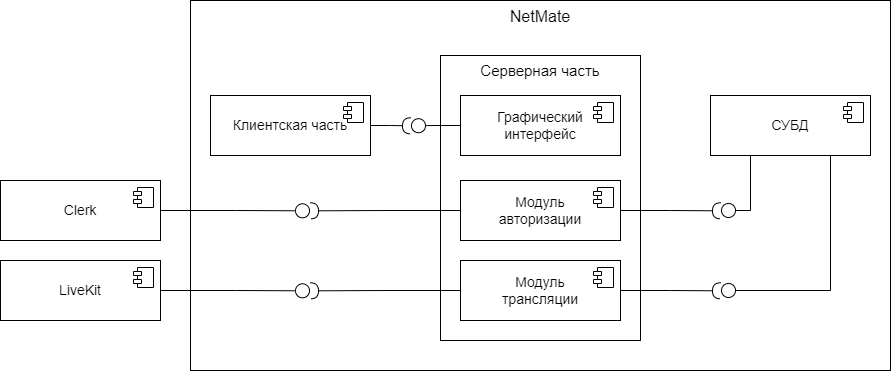

The diagram above was exported from draw.io. Its source (the exported page's mxGraphModel, read from the mxfile embedded in the PNG):
<mxGraphModel dx="2226" dy="783" grid="1" gridSize="10" guides="1" tooltips="1" connect="1" arrows="1" fold="1" page="1" pageScale="1" pageWidth="827" pageHeight="1169" math="0" shadow="0">
  <root>
    <mxCell id="0" />
    <mxCell id="1" parent="0" />
    <mxCell id="77i7dsQkNjRgF99UxVRS-1" value="&lt;font style=&quot;font-size: 16px;&quot;&gt;NetMate&lt;/font&gt;" style="rounded=0;whiteSpace=wrap;html=1;align=center;verticalAlign=top;labelPosition=center;verticalLabelPosition=middle;movable=0;resizable=0;rotatable=0;deletable=0;editable=0;locked=1;connectable=0;" parent="1" vertex="1">
      <mxGeometry x="50" y="130" width="700" height="370" as="geometry" />
    </mxCell>
    <mxCell id="77i7dsQkNjRgF99UxVRS-2" value="Серверная часть" style="html=1;whiteSpace=wrap;verticalAlign=top;fontSize=15;" parent="1" vertex="1">
      <mxGeometry x="300" y="185" width="200" height="285" as="geometry" />
    </mxCell>
    <mxCell id="JCziU4_20GwVzB60mhzX-19" style="edgeStyle=orthogonalEdgeStyle;rounded=0;orthogonalLoop=1;jettySize=auto;html=1;exitX=1;exitY=0.5;exitDx=0;exitDy=0;endArrow=halfCircle;endFill=0;" parent="1" source="77i7dsQkNjRgF99UxVRS-3" edge="1">
      <mxGeometry relative="1" as="geometry">
        <mxPoint x="270" y="255.33333333333337" as="targetPoint" />
      </mxGeometry>
    </mxCell>
    <mxCell id="77i7dsQkNjRgF99UxVRS-3" value="&lt;span style=&quot;font-size: 14px;&quot;&gt;Клиентская часть&lt;/span&gt;" style="html=1;dropTarget=0;whiteSpace=wrap;fontSize=14;fontStyle=0" parent="1" vertex="1">
      <mxGeometry x="70" y="225" width="160" height="60" as="geometry" />
    </mxCell>
    <mxCell id="77i7dsQkNjRgF99UxVRS-4" value="" style="shape=module;jettyWidth=8;jettyHeight=4;fontSize=14;" parent="77i7dsQkNjRgF99UxVRS-3" vertex="1">
      <mxGeometry x="1" width="20" height="20" relative="1" as="geometry">
        <mxPoint x="-27" y="7" as="offset" />
      </mxGeometry>
    </mxCell>
    <mxCell id="JCziU4_20GwVzB60mhzX-21" style="edgeStyle=orthogonalEdgeStyle;rounded=0;orthogonalLoop=1;jettySize=auto;html=1;exitX=0.25;exitY=1;exitDx=0;exitDy=0;endArrow=circle;endFill=0;" parent="1" source="77i7dsQkNjRgF99UxVRS-5" edge="1">
      <mxGeometry relative="1" as="geometry">
        <mxPoint x="580" y="340" as="targetPoint" />
        <Array as="points">
          <mxPoint x="610" y="340" />
        </Array>
      </mxGeometry>
    </mxCell>
    <mxCell id="JCziU4_20GwVzB60mhzX-22" style="edgeStyle=orthogonalEdgeStyle;rounded=0;orthogonalLoop=1;jettySize=auto;html=1;exitX=0.75;exitY=1;exitDx=0;exitDy=0;endArrow=circle;endFill=0;" parent="1" source="77i7dsQkNjRgF99UxVRS-5" edge="1">
      <mxGeometry relative="1" as="geometry">
        <mxPoint x="580" y="420" as="targetPoint" />
        <Array as="points">
          <mxPoint x="690" y="420" />
        </Array>
      </mxGeometry>
    </mxCell>
    <mxCell id="77i7dsQkNjRgF99UxVRS-5" value="&lt;span style=&quot;font-size: 14px;&quot;&gt;СУБД&lt;/span&gt;" style="html=1;dropTarget=0;whiteSpace=wrap;fontSize=14;fontStyle=0" parent="1" vertex="1">
      <mxGeometry x="570" y="225" width="160" height="60" as="geometry" />
    </mxCell>
    <mxCell id="77i7dsQkNjRgF99UxVRS-6" value="" style="shape=module;jettyWidth=8;jettyHeight=4;fontSize=14;" parent="77i7dsQkNjRgF99UxVRS-5" vertex="1">
      <mxGeometry x="1" width="20" height="20" relative="1" as="geometry">
        <mxPoint x="-27" y="7" as="offset" />
      </mxGeometry>
    </mxCell>
    <mxCell id="JCziU4_20GwVzB60mhzX-15" style="edgeStyle=orthogonalEdgeStyle;rounded=0;orthogonalLoop=1;jettySize=auto;html=1;exitX=1;exitY=0.5;exitDx=0;exitDy=0;endArrow=halfCircle;endFill=0;" parent="1" source="77i7dsQkNjRgF99UxVRS-7" edge="1">
      <mxGeometry relative="1" as="geometry">
        <mxPoint x="580" y="340.33333333333337" as="targetPoint" />
      </mxGeometry>
    </mxCell>
    <mxCell id="JCziU4_20GwVzB60mhzX-18" style="edgeStyle=orthogonalEdgeStyle;rounded=0;orthogonalLoop=1;jettySize=auto;html=1;exitX=0;exitY=0.5;exitDx=0;exitDy=0;endArrow=halfCircle;endFill=0;" parent="1" source="77i7dsQkNjRgF99UxVRS-7" edge="1">
      <mxGeometry relative="1" as="geometry">
        <mxPoint x="170" y="340.33333333333337" as="targetPoint" />
      </mxGeometry>
    </mxCell>
    <mxCell id="77i7dsQkNjRgF99UxVRS-7" value="&lt;span style=&quot;font-size: 14px;&quot;&gt;Модуль&lt;br&gt;авторизации&lt;/span&gt;" style="html=1;dropTarget=0;whiteSpace=wrap;fontSize=14;fontStyle=0" parent="1" vertex="1">
      <mxGeometry x="320" y="310" width="160" height="60" as="geometry" />
    </mxCell>
    <mxCell id="77i7dsQkNjRgF99UxVRS-8" value="" style="shape=module;jettyWidth=8;jettyHeight=4;fontSize=14;" parent="77i7dsQkNjRgF99UxVRS-7" vertex="1">
      <mxGeometry x="1" width="20" height="20" relative="1" as="geometry">
        <mxPoint x="-27" y="7" as="offset" />
      </mxGeometry>
    </mxCell>
    <mxCell id="JCziU4_20GwVzB60mhzX-16" style="edgeStyle=orthogonalEdgeStyle;rounded=0;orthogonalLoop=1;jettySize=auto;html=1;exitX=1;exitY=0.5;exitDx=0;exitDy=0;endArrow=halfCircle;endFill=0;" parent="1" source="77i7dsQkNjRgF99UxVRS-9" edge="1">
      <mxGeometry relative="1" as="geometry">
        <mxPoint x="580" y="420.3333333333335" as="targetPoint" />
      </mxGeometry>
    </mxCell>
    <mxCell id="JCziU4_20GwVzB60mhzX-17" style="edgeStyle=orthogonalEdgeStyle;rounded=0;orthogonalLoop=1;jettySize=auto;html=1;exitX=0;exitY=0.5;exitDx=0;exitDy=0;endArrow=halfCircle;endFill=0;" parent="1" source="77i7dsQkNjRgF99UxVRS-9" edge="1">
      <mxGeometry relative="1" as="geometry">
        <mxPoint x="170" y="420.3333333333335" as="targetPoint" />
      </mxGeometry>
    </mxCell>
    <mxCell id="77i7dsQkNjRgF99UxVRS-9" value="&lt;span style=&quot;font-size: 14px;&quot;&gt;Модуль &lt;br&gt;трансляции&lt;/span&gt;" style="html=1;dropTarget=0;whiteSpace=wrap;fontSize=14;fontStyle=0" parent="1" vertex="1">
      <mxGeometry x="320" y="390" width="160" height="60" as="geometry" />
    </mxCell>
    <mxCell id="77i7dsQkNjRgF99UxVRS-10" value="" style="shape=module;jettyWidth=8;jettyHeight=4;fontSize=14;" parent="77i7dsQkNjRgF99UxVRS-9" vertex="1">
      <mxGeometry x="1" width="20" height="20" relative="1" as="geometry">
        <mxPoint x="-27" y="7" as="offset" />
      </mxGeometry>
    </mxCell>
    <mxCell id="JCziU4_20GwVzB60mhzX-20" style="edgeStyle=orthogonalEdgeStyle;rounded=0;orthogonalLoop=1;jettySize=auto;html=1;exitX=0;exitY=0.5;exitDx=0;exitDy=0;endArrow=circle;endFill=0;" parent="1" source="JCziU4_20GwVzB60mhzX-1" edge="1">
      <mxGeometry relative="1" as="geometry">
        <mxPoint x="270" y="255.33333333333337" as="targetPoint" />
      </mxGeometry>
    </mxCell>
    <mxCell id="JCziU4_20GwVzB60mhzX-1" value="Графический&lt;br&gt;интерфейс" style="html=1;dropTarget=0;whiteSpace=wrap;fontSize=14;fontStyle=0" parent="1" vertex="1">
      <mxGeometry x="320" y="225" width="160" height="60" as="geometry" />
    </mxCell>
    <mxCell id="JCziU4_20GwVzB60mhzX-2" value="" style="shape=module;jettyWidth=8;jettyHeight=4;fontSize=14;" parent="JCziU4_20GwVzB60mhzX-1" vertex="1">
      <mxGeometry x="1" width="20" height="20" relative="1" as="geometry">
        <mxPoint x="-27" y="7" as="offset" />
      </mxGeometry>
    </mxCell>
    <mxCell id="JCziU4_20GwVzB60mhzX-24" style="edgeStyle=orthogonalEdgeStyle;rounded=0;orthogonalLoop=1;jettySize=auto;html=1;exitX=1;exitY=0.5;exitDx=0;exitDy=0;endArrow=circle;endFill=0;" parent="1" source="JCziU4_20GwVzB60mhzX-11" edge="1">
      <mxGeometry relative="1" as="geometry">
        <mxPoint x="170" y="420.3333333333335" as="targetPoint" />
      </mxGeometry>
    </mxCell>
    <mxCell id="JCziU4_20GwVzB60mhzX-11" value="LiveKit" style="html=1;dropTarget=0;whiteSpace=wrap;fontSize=14;fontStyle=0" parent="1" vertex="1">
      <mxGeometry x="-140" y="390" width="160" height="60" as="geometry" />
    </mxCell>
    <mxCell id="JCziU4_20GwVzB60mhzX-12" value="" style="shape=module;jettyWidth=8;jettyHeight=4;fontSize=14;" parent="JCziU4_20GwVzB60mhzX-11" vertex="1">
      <mxGeometry x="1" width="20" height="20" relative="1" as="geometry">
        <mxPoint x="-27" y="7" as="offset" />
      </mxGeometry>
    </mxCell>
    <mxCell id="JCziU4_20GwVzB60mhzX-23" style="edgeStyle=orthogonalEdgeStyle;rounded=0;orthogonalLoop=1;jettySize=auto;html=1;exitX=1;exitY=0.5;exitDx=0;exitDy=0;endArrow=circle;endFill=0;" parent="1" source="JCziU4_20GwVzB60mhzX-13" edge="1">
      <mxGeometry relative="1" as="geometry">
        <mxPoint x="170" y="340.33333333333337" as="targetPoint" />
      </mxGeometry>
    </mxCell>
    <mxCell id="JCziU4_20GwVzB60mhzX-13" value="Clerk" style="html=1;dropTarget=0;whiteSpace=wrap;fontSize=14;fontStyle=0" parent="1" vertex="1">
      <mxGeometry x="-140" y="310" width="160" height="60" as="geometry" />
    </mxCell>
    <mxCell id="JCziU4_20GwVzB60mhzX-14" value="" style="shape=module;jettyWidth=8;jettyHeight=4;fontSize=14;" parent="JCziU4_20GwVzB60mhzX-13" vertex="1">
      <mxGeometry x="1" width="20" height="20" relative="1" as="geometry">
        <mxPoint x="-27" y="7" as="offset" />
      </mxGeometry>
    </mxCell>
  </root>
</mxGraphModel>